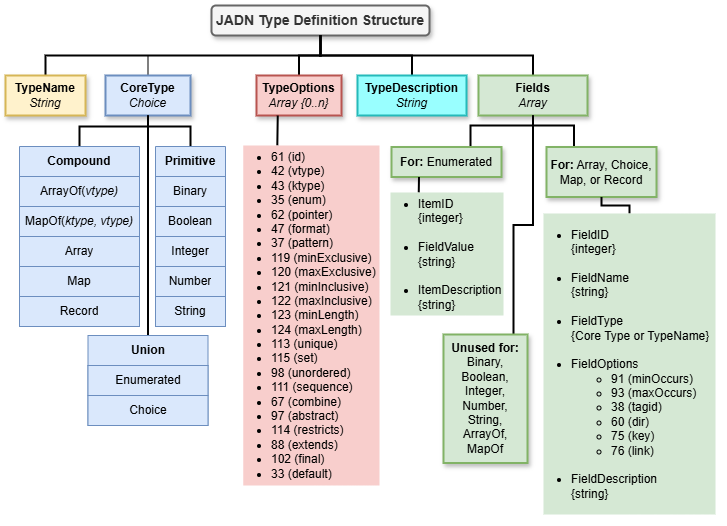

The diagram above was exported from draw.io. Its source (the exported page's mxGraphModel, read from the mxfile embedded in the PNG):
<mxGraphModel dx="1037" dy="643" grid="1" gridSize="10" guides="1" tooltips="1" connect="1" arrows="1" fold="1" page="1" pageScale="1" pageWidth="850" pageHeight="1100" background="#FFFFFF" math="0" shadow="0">
  <root>
    <mxCell id="0" />
    <mxCell id="1" parent="0" />
    <mxCell id="0mXmEgLpbtkAcN6IzKWU-1" value="JADN Type Definition Structure" style="rounded=1;whiteSpace=wrap;html=1;fillColor=#f5f5f5;strokeColor=#666666;strokeWidth=2;fontColor=#333333;fontStyle=1;shadow=1;glass=0;fontSize=14;" parent="1" vertex="1">
      <mxGeometry x="216" y="10" width="218" height="30" as="geometry" />
    </mxCell>
    <mxCell id="0mXmEgLpbtkAcN6IzKWU-3" style="edgeStyle=orthogonalEdgeStyle;rounded=0;orthogonalLoop=1;jettySize=auto;html=1;entryX=0.5;entryY=1;entryDx=0;entryDy=0;exitX=0.5;exitY=0;exitDx=0;exitDy=0;endArrow=none;endFill=0;strokeWidth=2;" parent="1" source="0mXmEgLpbtkAcN6IzKWU-2" target="0mXmEgLpbtkAcN6IzKWU-1" edge="1">
      <mxGeometry relative="1" as="geometry" />
    </mxCell>
    <mxCell id="0mXmEgLpbtkAcN6IzKWU-2" value="&lt;b&gt;TypeName&lt;/b&gt;&lt;div&gt;&lt;i&gt;String&lt;/i&gt;&lt;/div&gt;" style="rounded=0;whiteSpace=wrap;html=1;fillColor=#fff2cc;strokeColor=#d6b656;strokeWidth=2;shadow=1;" parent="1" vertex="1">
      <mxGeometry x="10" y="80" width="80" height="40" as="geometry" />
    </mxCell>
    <mxCell id="0mXmEgLpbtkAcN6IzKWU-6" style="edgeStyle=orthogonalEdgeStyle;rounded=0;orthogonalLoop=1;jettySize=auto;html=1;exitX=0.5;exitY=0;exitDx=0;exitDy=0;entryX=0.5;entryY=1;entryDx=0;entryDy=0;endArrow=none;endFill=0;" parent="1" source="0mXmEgLpbtkAcN6IzKWU-4" target="0mXmEgLpbtkAcN6IzKWU-1" edge="1">
      <mxGeometry relative="1" as="geometry" />
    </mxCell>
    <mxCell id="0mXmEgLpbtkAcN6IzKWU-4" value="&lt;b&gt;CoreType&lt;/b&gt;&lt;div&gt;&lt;i&gt;Choice&lt;/i&gt;&lt;/div&gt;" style="rounded=0;whiteSpace=wrap;html=1;fillColor=#dae8fc;strokeColor=#6c8ebf;strokeWidth=2;shadow=1;" parent="1" vertex="1">
      <mxGeometry x="110" y="80" width="85" height="40" as="geometry" />
    </mxCell>
    <mxCell id="0mXmEgLpbtkAcN6IzKWU-15" style="edgeStyle=orthogonalEdgeStyle;rounded=0;orthogonalLoop=1;jettySize=auto;html=1;exitX=0.5;exitY=0;exitDx=0;exitDy=0;entryX=0.5;entryY=1;entryDx=0;entryDy=0;strokeWidth=2;endArrow=none;endFill=0;" parent="1" source="0mXmEgLpbtkAcN6IzKWU-9" target="0mXmEgLpbtkAcN6IzKWU-4" edge="1">
      <mxGeometry relative="1" as="geometry" />
    </mxCell>
    <mxCell id="0mXmEgLpbtkAcN6IzKWU-9" value="&lt;b&gt;Primitive&lt;/b&gt;" style="swimlane;fontStyle=0;childLayout=stackLayout;horizontal=1;startSize=30;horizontalStack=0;resizeParent=1;resizeParentMax=0;resizeLast=0;collapsible=1;marginBottom=0;whiteSpace=wrap;html=1;align=center;fillColor=#dae8fc;strokeColor=#6c8ebf;" parent="1" vertex="1">
      <mxGeometry x="160" y="151" width="70" height="180" as="geometry" />
    </mxCell>
    <mxCell id="0mXmEgLpbtkAcN6IzKWU-10" value="Binary" style="text;strokeColor=#6c8ebf;fillColor=#dae8fc;align=center;verticalAlign=middle;spacingLeft=4;spacingRight=4;overflow=hidden;points=[[0,0.5],[1,0.5]];portConstraint=eastwest;rotatable=0;whiteSpace=wrap;html=1;" parent="0mXmEgLpbtkAcN6IzKWU-9" vertex="1">
      <mxGeometry y="30" width="70" height="30" as="geometry" />
    </mxCell>
    <mxCell id="0mXmEgLpbtkAcN6IzKWU-11" value="Boolean" style="text;strokeColor=#6c8ebf;fillColor=#dae8fc;align=center;verticalAlign=middle;spacingLeft=4;spacingRight=4;overflow=hidden;points=[[0,0.5],[1,0.5]];portConstraint=eastwest;rotatable=0;whiteSpace=wrap;html=1;" parent="0mXmEgLpbtkAcN6IzKWU-9" vertex="1">
      <mxGeometry y="60" width="70" height="30" as="geometry" />
    </mxCell>
    <mxCell id="0mXmEgLpbtkAcN6IzKWU-12" value="Integer" style="text;strokeColor=#6c8ebf;fillColor=#dae8fc;align=center;verticalAlign=middle;spacingLeft=4;spacingRight=4;overflow=hidden;points=[[0,0.5],[1,0.5]];portConstraint=eastwest;rotatable=0;whiteSpace=wrap;html=1;" parent="0mXmEgLpbtkAcN6IzKWU-9" vertex="1">
      <mxGeometry y="90" width="70" height="30" as="geometry" />
    </mxCell>
    <mxCell id="0mXmEgLpbtkAcN6IzKWU-13" value="Number" style="text;strokeColor=#6c8ebf;fillColor=#dae8fc;align=center;verticalAlign=middle;spacingLeft=4;spacingRight=4;overflow=hidden;points=[[0,0.5],[1,0.5]];portConstraint=eastwest;rotatable=0;whiteSpace=wrap;html=1;" parent="0mXmEgLpbtkAcN6IzKWU-9" vertex="1">
      <mxGeometry y="120" width="70" height="30" as="geometry" />
    </mxCell>
    <mxCell id="0mXmEgLpbtkAcN6IzKWU-14" value="String" style="text;strokeColor=#6c8ebf;fillColor=#dae8fc;align=center;verticalAlign=middle;spacingLeft=4;spacingRight=4;overflow=hidden;points=[[0,0.5],[1,0.5]];portConstraint=eastwest;rotatable=0;whiteSpace=wrap;html=1;" parent="0mXmEgLpbtkAcN6IzKWU-9" vertex="1">
      <mxGeometry y="150" width="70" height="30" as="geometry" />
    </mxCell>
    <mxCell id="0mXmEgLpbtkAcN6IzKWU-22" style="edgeStyle=orthogonalEdgeStyle;rounded=0;orthogonalLoop=1;jettySize=auto;html=1;exitX=0.5;exitY=0;exitDx=0;exitDy=0;entryX=0.5;entryY=1;entryDx=0;entryDy=0;endArrow=none;endFill=0;strokeWidth=2;" parent="1" source="0mXmEgLpbtkAcN6IzKWU-16" target="0mXmEgLpbtkAcN6IzKWU-4" edge="1">
      <mxGeometry relative="1" as="geometry" />
    </mxCell>
    <mxCell id="0mXmEgLpbtkAcN6IzKWU-16" value="&lt;b&gt;Compound&lt;/b&gt;" style="swimlane;fontStyle=0;childLayout=stackLayout;horizontal=1;startSize=30;horizontalStack=0;resizeParent=1;resizeParentMax=0;resizeLast=0;collapsible=1;marginBottom=0;whiteSpace=wrap;html=1;align=center;fillColor=#dae8fc;strokeColor=#6c8ebf;" parent="1" vertex="1">
      <mxGeometry x="24" y="151" width="120" height="180" as="geometry" />
    </mxCell>
    <mxCell id="0mXmEgLpbtkAcN6IzKWU-17" value="ArrayOf(&lt;i&gt;vtype)&lt;/i&gt;" style="text;strokeColor=#6c8ebf;fillColor=#dae8fc;align=center;verticalAlign=middle;spacingLeft=4;spacingRight=4;overflow=hidden;points=[[0,0.5],[1,0.5]];portConstraint=eastwest;rotatable=0;whiteSpace=wrap;html=1;" parent="0mXmEgLpbtkAcN6IzKWU-16" vertex="1">
      <mxGeometry y="30" width="120" height="30" as="geometry" />
    </mxCell>
    <mxCell id="0mXmEgLpbtkAcN6IzKWU-18" value="MapOf(&lt;i&gt;ktype, vtype)&lt;/i&gt;" style="text;strokeColor=#6c8ebf;fillColor=#dae8fc;align=center;verticalAlign=middle;spacingLeft=4;spacingRight=4;overflow=hidden;points=[[0,0.5],[1,0.5]];portConstraint=eastwest;rotatable=0;whiteSpace=wrap;html=1;" parent="0mXmEgLpbtkAcN6IzKWU-16" vertex="1">
      <mxGeometry y="60" width="120" height="30" as="geometry" />
    </mxCell>
    <mxCell id="0mXmEgLpbtkAcN6IzKWU-19" value="Array" style="text;strokeColor=#6c8ebf;fillColor=#dae8fc;align=center;verticalAlign=middle;spacingLeft=4;spacingRight=4;overflow=hidden;points=[[0,0.5],[1,0.5]];portConstraint=eastwest;rotatable=0;whiteSpace=wrap;html=1;" parent="0mXmEgLpbtkAcN6IzKWU-16" vertex="1">
      <mxGeometry y="90" width="120" height="30" as="geometry" />
    </mxCell>
    <mxCell id="0mXmEgLpbtkAcN6IzKWU-20" value="&lt;div&gt;Map&lt;/div&gt;" style="text;strokeColor=#6c8ebf;fillColor=#dae8fc;align=center;verticalAlign=middle;spacingLeft=4;spacingRight=4;overflow=hidden;points=[[0,0.5],[1,0.5]];portConstraint=eastwest;rotatable=0;whiteSpace=wrap;html=1;" parent="0mXmEgLpbtkAcN6IzKWU-16" vertex="1">
      <mxGeometry y="120" width="120" height="30" as="geometry" />
    </mxCell>
    <mxCell id="0mXmEgLpbtkAcN6IzKWU-21" value="Record" style="text;strokeColor=#6c8ebf;fillColor=#dae8fc;align=center;verticalAlign=middle;spacingLeft=4;spacingRight=4;overflow=hidden;points=[[0,0.5],[1,0.5]];portConstraint=eastwest;rotatable=0;whiteSpace=wrap;html=1;" parent="0mXmEgLpbtkAcN6IzKWU-16" vertex="1">
      <mxGeometry y="150" width="120" height="30" as="geometry" />
    </mxCell>
    <mxCell id="0mXmEgLpbtkAcN6IzKWU-29" style="edgeStyle=orthogonalEdgeStyle;rounded=0;orthogonalLoop=1;jettySize=auto;html=1;exitX=0.5;exitY=0;exitDx=0;exitDy=0;entryX=0.5;entryY=1;entryDx=0;entryDy=0;endArrow=none;endFill=0;strokeWidth=2;" parent="1" source="0mXmEgLpbtkAcN6IzKWU-23" target="0mXmEgLpbtkAcN6IzKWU-4" edge="1">
      <mxGeometry relative="1" as="geometry" />
    </mxCell>
    <mxCell id="0mXmEgLpbtkAcN6IzKWU-23" value="&lt;b&gt;Union&lt;/b&gt;" style="swimlane;fontStyle=0;childLayout=stackLayout;horizontal=1;startSize=30;horizontalStack=0;resizeParent=1;resizeParentMax=0;resizeLast=0;collapsible=1;marginBottom=0;whiteSpace=wrap;html=1;align=center;fillColor=#dae8fc;strokeColor=#6c8ebf;" parent="1" vertex="1">
      <mxGeometry x="92.5" y="340" width="120" height="90" as="geometry">
        <mxRectangle x="72" y="340" width="70" height="30" as="alternateBounds" />
      </mxGeometry>
    </mxCell>
    <mxCell id="0mXmEgLpbtkAcN6IzKWU-24" value="Enumerated" style="text;strokeColor=#6c8ebf;fillColor=#dae8fc;align=center;verticalAlign=middle;spacingLeft=4;spacingRight=4;overflow=hidden;points=[[0,0.5],[1,0.5]];portConstraint=eastwest;rotatable=0;whiteSpace=wrap;html=1;" parent="0mXmEgLpbtkAcN6IzKWU-23" vertex="1">
      <mxGeometry y="30" width="120" height="30" as="geometry" />
    </mxCell>
    <mxCell id="0mXmEgLpbtkAcN6IzKWU-25" value="Choice" style="text;strokeColor=#6c8ebf;fillColor=#dae8fc;align=center;verticalAlign=middle;spacingLeft=4;spacingRight=4;overflow=hidden;points=[[0,0.5],[1,0.5]];portConstraint=eastwest;rotatable=0;whiteSpace=wrap;html=1;" parent="0mXmEgLpbtkAcN6IzKWU-23" vertex="1">
      <mxGeometry y="60" width="120" height="30" as="geometry" />
    </mxCell>
    <mxCell id="0mXmEgLpbtkAcN6IzKWU-31" style="edgeStyle=orthogonalEdgeStyle;rounded=0;orthogonalLoop=1;jettySize=auto;html=1;exitX=0.5;exitY=0;exitDx=0;exitDy=0;entryX=0.5;entryY=1;entryDx=0;entryDy=0;strokeWidth=2;endArrow=none;endFill=0;" parent="1" source="0mXmEgLpbtkAcN6IzKWU-30" target="0mXmEgLpbtkAcN6IzKWU-1" edge="1">
      <mxGeometry relative="1" as="geometry" />
    </mxCell>
    <mxCell id="0mXmEgLpbtkAcN6IzKWU-30" value="&lt;b&gt;TypeOptions&lt;/b&gt;&lt;div&gt;&lt;i&gt;Array {0..n}&lt;/i&gt;&lt;/div&gt;" style="rounded=0;whiteSpace=wrap;html=1;fillColor=#f8cecc;strokeColor=#b85450;strokeWidth=2;shadow=1;" parent="1" vertex="1">
      <mxGeometry x="261" y="80" width="85" height="40" as="geometry" />
    </mxCell>
    <mxCell id="0mXmEgLpbtkAcN6IzKWU-35" style="edgeStyle=orthogonalEdgeStyle;rounded=0;orthogonalLoop=1;jettySize=auto;html=1;exitX=0.25;exitY=0;exitDx=0;exitDy=0;entryX=0.25;entryY=1;entryDx=0;entryDy=0;strokeWidth=2;endArrow=none;endFill=0;" parent="1" source="0mXmEgLpbtkAcN6IzKWU-33" target="0mXmEgLpbtkAcN6IzKWU-30" edge="1">
      <mxGeometry relative="1" as="geometry" />
    </mxCell>
    <mxCell id="0mXmEgLpbtkAcN6IzKWU-33" value="&lt;ul&gt;&lt;li&gt;61 (id)&lt;/li&gt;&lt;li&gt;42 (vtype)&lt;/li&gt;&lt;li&gt;43 (ktype)&lt;/li&gt;&lt;li&gt;35 (enum)&lt;/li&gt;&lt;li&gt;62 (pointer)&lt;/li&gt;&lt;li&gt;47 (format)&lt;/li&gt;&lt;li&gt;37 (pattern)&lt;/li&gt;&lt;li&gt;119 (minExclusive)&lt;/li&gt;&lt;li&gt;120 (maxExclusive)&lt;/li&gt;&lt;li&gt;121 (minInclusive)&lt;/li&gt;&lt;li&gt;122 (maxInclusive)&lt;/li&gt;&lt;li&gt;123 (minLength)&lt;/li&gt;&lt;li&gt;124 (maxLength)&lt;/li&gt;&lt;li&gt;113 (unique)&lt;/li&gt;&lt;li&gt;115 (set)&lt;/li&gt;&lt;li&gt;98 (unordered)&lt;/li&gt;&lt;li&gt;111 (sequence)&lt;/li&gt;&lt;li&gt;67 (combine)&lt;/li&gt;&lt;li&gt;97 (abstract)&lt;/li&gt;&lt;li&gt;114 (restricts)&lt;/li&gt;&lt;li&gt;88 (extends)&lt;/li&gt;&lt;li&gt;102 (final)&lt;/li&gt;&lt;li&gt;33 (default)&lt;/li&gt;&lt;/ul&gt;" style="text;strokeColor=none;fillColor=#f8cecc;html=1;whiteSpace=wrap;verticalAlign=middle;overflow=hidden;spacing=-12;" parent="1" vertex="1">
      <mxGeometry x="247.75" y="150" width="136.25" height="340" as="geometry" />
    </mxCell>
    <mxCell id="0mXmEgLpbtkAcN6IzKWU-37" style="edgeStyle=orthogonalEdgeStyle;rounded=0;orthogonalLoop=1;jettySize=auto;html=1;exitX=0.5;exitY=0;exitDx=0;exitDy=0;entryX=0.5;entryY=1;entryDx=0;entryDy=0;strokeWidth=2;endArrow=none;endFill=0;" parent="1" source="0mXmEgLpbtkAcN6IzKWU-36" target="0mXmEgLpbtkAcN6IzKWU-1" edge="1">
      <mxGeometry relative="1" as="geometry" />
    </mxCell>
    <mxCell id="0mXmEgLpbtkAcN6IzKWU-36" value="&lt;b&gt;TypeDescription&lt;/b&gt;&lt;div&gt;&lt;i&gt;String&lt;/i&gt;&lt;/div&gt;" style="rounded=0;whiteSpace=wrap;html=1;fillColor=#99FFFF;strokeColor=#25BABA;strokeWidth=2;shadow=1;" parent="1" vertex="1">
      <mxGeometry x="362" y="80" width="109" height="40" as="geometry" />
    </mxCell>
    <mxCell id="0mXmEgLpbtkAcN6IzKWU-39" style="edgeStyle=orthogonalEdgeStyle;rounded=0;orthogonalLoop=1;jettySize=auto;html=1;exitX=0.5;exitY=0;exitDx=0;exitDy=0;strokeWidth=2;endArrow=none;endFill=0;entryX=0.5;entryY=1;entryDx=0;entryDy=0;" parent="1" source="0mXmEgLpbtkAcN6IzKWU-38" target="0mXmEgLpbtkAcN6IzKWU-1" edge="1">
      <mxGeometry relative="1" as="geometry">
        <mxPoint x="290" y="40" as="targetPoint" />
      </mxGeometry>
    </mxCell>
    <mxCell id="0mXmEgLpbtkAcN6IzKWU-38" value="&lt;b&gt;Fields&lt;/b&gt;&lt;div&gt;&lt;i&gt;Array&lt;/i&gt;&lt;/div&gt;" style="rounded=0;whiteSpace=wrap;html=1;fillColor=#d5e8d4;strokeColor=#82b366;strokeWidth=2;shadow=1;" parent="1" vertex="1">
      <mxGeometry x="483" y="80" width="109" height="40" as="geometry" />
    </mxCell>
    <mxCell id="0mXmEgLpbtkAcN6IzKWU-44" style="edgeStyle=orthogonalEdgeStyle;rounded=0;orthogonalLoop=1;jettySize=auto;html=1;exitX=0.833;exitY=0;exitDx=0;exitDy=0;entryX=0.5;entryY=1;entryDx=0;entryDy=0;strokeWidth=2;endArrow=none;endFill=0;exitPerimeter=0;" parent="1" source="0mXmEgLpbtkAcN6IzKWU-40" target="0mXmEgLpbtkAcN6IzKWU-38" edge="1">
      <mxGeometry relative="1" as="geometry" />
    </mxCell>
    <mxCell id="0mXmEgLpbtkAcN6IzKWU-40" value="&lt;b&gt;Unused for:&lt;/b&gt; Binary, Boolean, Integer, Number, String, ArrayOf, MapOf" style="rounded=0;whiteSpace=wrap;html=1;fillColor=#d5e8d4;strokeColor=#82b366;strokeWidth=2;shadow=1;" parent="1" vertex="1">
      <mxGeometry x="448" y="339" width="84" height="128.5" as="geometry" />
    </mxCell>
    <mxCell id="0mXmEgLpbtkAcN6IzKWU-45" style="rounded=0;orthogonalLoop=1;jettySize=auto;html=1;exitX=0.25;exitY=0;exitDx=0;exitDy=0;entryX=0.5;entryY=1;entryDx=0;entryDy=0;strokeWidth=2;endArrow=none;endFill=0;edgeStyle=orthogonalEdgeStyle;" parent="1" source="0mXmEgLpbtkAcN6IzKWU-41" target="0mXmEgLpbtkAcN6IzKWU-38" edge="1">
      <mxGeometry relative="1" as="geometry">
        <Array as="points">
          <mxPoint x="579" y="130" />
          <mxPoint x="538" y="130" />
        </Array>
      </mxGeometry>
    </mxCell>
    <mxCell id="0mXmEgLpbtkAcN6IzKWU-41" value="&lt;b&gt;For:&lt;/b&gt; Array, Choice, Map, or Record" style="rounded=0;whiteSpace=wrap;html=1;fillColor=#d5e8d4;strokeColor=#82b366;strokeWidth=2;shadow=1;" parent="1" vertex="1">
      <mxGeometry x="551" y="151.5" width="110" height="50" as="geometry" />
    </mxCell>
    <mxCell id="0mXmEgLpbtkAcN6IzKWU-43" style="rounded=0;orthogonalLoop=1;jettySize=auto;html=1;exitX=0.5;exitY=0;exitDx=0;exitDy=0;entryX=0.5;entryY=1;entryDx=0;entryDy=0;strokeWidth=2;endArrow=none;endFill=0;edgeStyle=orthogonalEdgeStyle;" parent="1" source="0mXmEgLpbtkAcN6IzKWU-42" target="0mXmEgLpbtkAcN6IzKWU-41" edge="1">
      <mxGeometry relative="1" as="geometry">
        <Array as="points">
          <mxPoint x="634" y="210" />
          <mxPoint x="606" y="210" />
        </Array>
      </mxGeometry>
    </mxCell>
    <mxCell id="0mXmEgLpbtkAcN6IzKWU-42" value="&lt;ul&gt;&lt;li&gt;FieldID&lt;br&gt;{integer}&lt;br&gt;&lt;br&gt;&lt;/li&gt;&lt;li&gt;FieldName&lt;br&gt;{string}&lt;br&gt;&lt;br&gt;&lt;/li&gt;&lt;li&gt;FieldType&lt;br&gt;{Core Type or TypeName}&lt;br&gt;&lt;br&gt;&lt;/li&gt;&lt;li&gt;FieldOptions&lt;/li&gt;&lt;ul&gt;&lt;li&gt;&lt;span style=&quot;background-color: initial;&quot;&gt;91 (minOccurs)&lt;/span&gt;&lt;/li&gt;&lt;li&gt;93 (maxOccurs)&lt;br&gt;&lt;/li&gt;&lt;li&gt;&lt;span style=&quot;background-color: initial;&quot;&gt;38 (tagid)&lt;/span&gt;&lt;/li&gt;&lt;li&gt;60 (dir)&lt;/li&gt;&lt;li&gt;75 (key)&lt;/li&gt;&lt;li&gt;76 (link)&lt;br&gt;&lt;br&gt;&lt;/li&gt;&lt;/ul&gt;&lt;li&gt;FieldDescription&lt;br&gt;{string}&lt;/li&gt;&lt;/ul&gt;" style="text;strokeColor=none;fillColor=#d5e8d4;html=1;whiteSpace=wrap;verticalAlign=middle;overflow=hidden;spacing=-12;" parent="1" vertex="1">
      <mxGeometry x="548" y="218" width="172" height="301" as="geometry" />
    </mxCell>
    <mxCell id="0mXmEgLpbtkAcN6IzKWU-49" style="rounded=0;orthogonalLoop=1;jettySize=auto;html=1;exitX=0.75;exitY=0;exitDx=0;exitDy=0;strokeWidth=2;endArrow=none;endFill=0;entryX=0.5;entryY=1;entryDx=0;entryDy=0;edgeStyle=orthogonalEdgeStyle;" parent="1" source="0mXmEgLpbtkAcN6IzKWU-46" target="0mXmEgLpbtkAcN6IzKWU-38" edge="1">
      <mxGeometry relative="1" as="geometry">
        <Array as="points">
          <mxPoint x="475" y="130" />
          <mxPoint x="538" y="130" />
        </Array>
      </mxGeometry>
    </mxCell>
    <mxCell id="0mXmEgLpbtkAcN6IzKWU-46" value="&lt;b&gt;For:&lt;/b&gt; Enumerated" style="rounded=0;whiteSpace=wrap;html=1;fillColor=#d5e8d4;strokeColor=#82b366;strokeWidth=2;shadow=1;" parent="1" vertex="1">
      <mxGeometry x="396" y="151.5" width="110" height="30" as="geometry" />
    </mxCell>
    <mxCell id="0mXmEgLpbtkAcN6IzKWU-47" style="edgeStyle=orthogonalEdgeStyle;rounded=0;orthogonalLoop=1;jettySize=auto;html=1;exitX=0.25;exitY=0;exitDx=0;exitDy=0;entryX=0.25;entryY=1;entryDx=0;entryDy=0;strokeWidth=2;endArrow=none;endFill=0;" parent="1" source="0mXmEgLpbtkAcN6IzKWU-48" target="0mXmEgLpbtkAcN6IzKWU-46" edge="1">
      <mxGeometry relative="1" as="geometry" />
    </mxCell>
    <mxCell id="0mXmEgLpbtkAcN6IzKWU-48" value="&lt;ul&gt;&lt;li&gt;ItemID&lt;br&gt;{integer}&lt;br&gt;&lt;br&gt;&lt;/li&gt;&lt;li&gt;FieldValue&lt;br&gt;{string}&lt;br&gt;&lt;br&gt;&lt;/li&gt;&lt;li&gt;&lt;span style=&quot;background-color: initial;&quot;&gt;ItemDescription&lt;br&gt;&lt;/span&gt;{string}&lt;/li&gt;&lt;/ul&gt;" style="text;strokeColor=none;fillColor=#d5e8d4;html=1;whiteSpace=wrap;verticalAlign=middle;overflow=hidden;spacing=-12;" parent="1" vertex="1">
      <mxGeometry x="395" y="197" width="113" height="123" as="geometry" />
    </mxCell>
  </root>
</mxGraphModel>